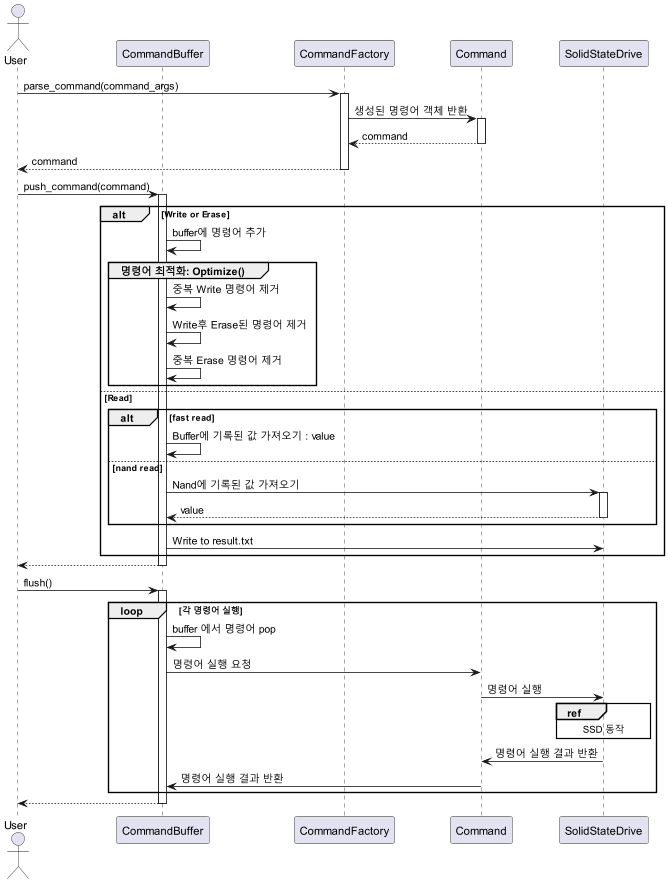

The diagram above was rendered by PlantUML. Its source (embedded in the PNG):
@startuml
actor User

participant CommandBuffer
participant CommandFactory
participant Command
participant SolidStateDrive

User -> CommandFactory: parse_command(command_args)
Activate CommandFactory
CommandFactory -> Command: 생성된 명령어 객체 반환
Activate Command
Command --> CommandFactory : command
Deactivate Command
CommandFactory --> User : command
Deactivate CommandFactory

User -> CommandBuffer: push_command(command)
Activate CommandBuffer
alt Write or Erase
    CommandBuffer -> CommandBuffer: buffer에 명령어 추가
    group 명령어 최적화: Optimize()
        CommandBuffer -> CommandBuffer: 중복 Write 명령어 제거
        CommandBuffer -> CommandBuffer: Write후 Erase된 명령어 제거
        CommandBuffer -> CommandBuffer: 중복 Erase 명령어 제거
    end
else Read
    Activate CommandBuffer
    alt fast read
        CommandBuffer -> CommandBuffer: Buffer에 기록된 값 가져오기 : value
    else nand read
        CommandBuffer -> SolidStateDrive: Nand에 기록된 값 가져오기
        Activate SolidStateDrive
        SolidStateDrive --> CommandBuffer : value
        Deactivate SolidStateDrive
    end
    CommandBuffer -> SolidStateDrive : Write to result.txt
end
CommandBuffer --> User :
Deactivate CommandBuffer


User -> CommandBuffer: flush()
Activate CommandBuffer
loop 각 명령어 실행
    CommandBuffer -> CommandBuffer: buffer 에서 명령어 pop
    CommandBuffer -> Command: 명령어 실행 요청
    Command -> SolidStateDrive: 명령어 실행
    ref over SolidStateDrive: SSD 동작
    SolidStateDrive -> Command: 명령어 실행 결과 반환
    Command -> CommandBuffer: 명령어 실행 결과 반환
end
CommandBuffer --> User
Deactivate CommandBuffer
@enduml